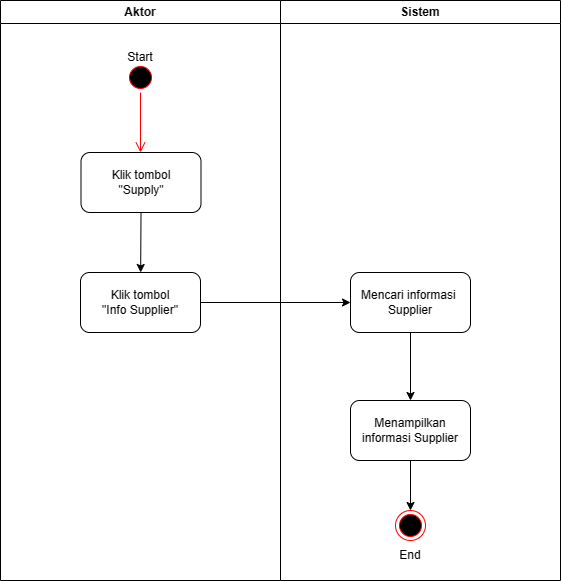

The diagram above was exported from draw.io. Its source (the exported page's mxGraphModel, read from the mxfile embedded in the PNG):
<mxGraphModel dx="-188" dy="571" grid="1" gridSize="10" guides="1" tooltips="1" connect="1" arrows="1" fold="1" page="1" pageScale="1" pageWidth="1169" pageHeight="827" math="0" shadow="0">
  <root>
    <mxCell id="0" />
    <mxCell id="1" parent="0" />
    <mxCell id="IwS1NJGMIgopk1aWXne--1" value="Aktor" style="swimlane;whiteSpace=wrap" parent="1" vertex="1">
      <mxGeometry x="1220" y="16" width="280" height="580" as="geometry" />
    </mxCell>
    <mxCell id="IwS1NJGMIgopk1aWXne--2" value="" style="ellipse;html=1;shape=startState;fillColor=#000000;strokeColor=#ff0000;" parent="IwS1NJGMIgopk1aWXne--1" vertex="1">
      <mxGeometry x="125" y="62" width="30" height="30" as="geometry" />
    </mxCell>
    <mxCell id="IwS1NJGMIgopk1aWXne--3" value="" style="edgeStyle=orthogonalEdgeStyle;html=1;verticalAlign=bottom;endArrow=open;endSize=8;strokeColor=#ff0000;rounded=0;" parent="IwS1NJGMIgopk1aWXne--1" source="IwS1NJGMIgopk1aWXne--2" edge="1">
      <mxGeometry relative="1" as="geometry">
        <mxPoint x="140" y="152" as="targetPoint" />
      </mxGeometry>
    </mxCell>
    <mxCell id="IwS1NJGMIgopk1aWXne--4" value="Klik tombol &lt;br&gt;&quot;Supply&quot;" style="rounded=1;whiteSpace=wrap;html=1;" parent="IwS1NJGMIgopk1aWXne--1" vertex="1">
      <mxGeometry x="80.5" y="152" width="120" height="60" as="geometry" />
    </mxCell>
    <mxCell id="IwS1NJGMIgopk1aWXne--5" value="Start" style="text;html=1;strokeColor=none;fillColor=none;align=center;verticalAlign=middle;whiteSpace=wrap;rounded=0;" parent="IwS1NJGMIgopk1aWXne--1" vertex="1">
      <mxGeometry x="110" y="42" width="60" height="30" as="geometry" />
    </mxCell>
    <mxCell id="IwS1NJGMIgopk1aWXne--6" value="Klik tombol &lt;br&gt;&quot;Info Supplier&quot;" style="rounded=1;whiteSpace=wrap;html=1;" parent="IwS1NJGMIgopk1aWXne--1" vertex="1">
      <mxGeometry x="80" y="272" width="120" height="60" as="geometry" />
    </mxCell>
    <mxCell id="IwS1NJGMIgopk1aWXne--7" value="" style="endArrow=classic;html=1;rounded=0;exitX=0.5;exitY=1;exitDx=0;exitDy=0;" parent="IwS1NJGMIgopk1aWXne--1" source="IwS1NJGMIgopk1aWXne--4" target="IwS1NJGMIgopk1aWXne--6" edge="1">
      <mxGeometry width="50" height="50" relative="1" as="geometry">
        <mxPoint x="419" y="332" as="sourcePoint" />
        <mxPoint x="419" y="392" as="targetPoint" />
      </mxGeometry>
    </mxCell>
    <mxCell id="IwS1NJGMIgopk1aWXne--8" value="Sistem" style="swimlane;whiteSpace=wrap" parent="1" vertex="1">
      <mxGeometry x="1500" y="16" width="280" height="580" as="geometry" />
    </mxCell>
    <mxCell id="IwS1NJGMIgopk1aWXne--9" value="Mencari informasi&amp;nbsp;&lt;br&gt;Supplier" style="rounded=1;whiteSpace=wrap;html=1;" parent="IwS1NJGMIgopk1aWXne--8" vertex="1">
      <mxGeometry x="70" y="272" width="120" height="60" as="geometry" />
    </mxCell>
    <mxCell id="IwS1NJGMIgopk1aWXne--10" value="Menampilkan informasi Supplier" style="rounded=1;whiteSpace=wrap;html=1;" parent="IwS1NJGMIgopk1aWXne--8" vertex="1">
      <mxGeometry x="70" y="400" width="120" height="60" as="geometry" />
    </mxCell>
    <mxCell id="IwS1NJGMIgopk1aWXne--11" value="" style="ellipse;html=1;shape=endState;fillColor=#000000;strokeColor=#ff0000;" parent="IwS1NJGMIgopk1aWXne--8" vertex="1">
      <mxGeometry x="115" y="510" width="30" height="30" as="geometry" />
    </mxCell>
    <mxCell id="IwS1NJGMIgopk1aWXne--12" value="" style="endArrow=classic;html=1;rounded=0;exitX=0.5;exitY=1;exitDx=0;exitDy=0;" parent="IwS1NJGMIgopk1aWXne--8" source="IwS1NJGMIgopk1aWXne--9" edge="1">
      <mxGeometry width="50" height="50" relative="1" as="geometry">
        <mxPoint x="30" y="360" as="sourcePoint" />
        <mxPoint x="130" y="400" as="targetPoint" />
      </mxGeometry>
    </mxCell>
    <mxCell id="IwS1NJGMIgopk1aWXne--13" value="" style="endArrow=classic;html=1;rounded=0;exitX=0.5;exitY=1;exitDx=0;exitDy=0;entryX=0.5;entryY=0;entryDx=0;entryDy=0;" parent="IwS1NJGMIgopk1aWXne--8" source="IwS1NJGMIgopk1aWXne--10" target="IwS1NJGMIgopk1aWXne--11" edge="1">
      <mxGeometry width="50" height="50" relative="1" as="geometry">
        <mxPoint x="-129" y="222" as="sourcePoint" />
        <mxPoint x="-130" y="282" as="targetPoint" />
      </mxGeometry>
    </mxCell>
    <mxCell id="IwS1NJGMIgopk1aWXne--14" value="End" style="text;html=1;strokeColor=none;fillColor=none;align=center;verticalAlign=middle;whiteSpace=wrap;rounded=0;" parent="IwS1NJGMIgopk1aWXne--8" vertex="1">
      <mxGeometry x="100" y="540" width="60" height="30" as="geometry" />
    </mxCell>
    <mxCell id="IwS1NJGMIgopk1aWXne--15" value="" style="endArrow=classic;html=1;rounded=0;entryX=0;entryY=0.5;entryDx=0;entryDy=0;exitX=1;exitY=0.5;exitDx=0;exitDy=0;" parent="1" source="IwS1NJGMIgopk1aWXne--6" target="IwS1NJGMIgopk1aWXne--9" edge="1">
      <mxGeometry width="50" height="50" relative="1" as="geometry">
        <mxPoint x="1645.5" y="228" as="sourcePoint" />
        <mxPoint x="1695.5" y="178" as="targetPoint" />
      </mxGeometry>
    </mxCell>
  </root>
</mxGraphModel>